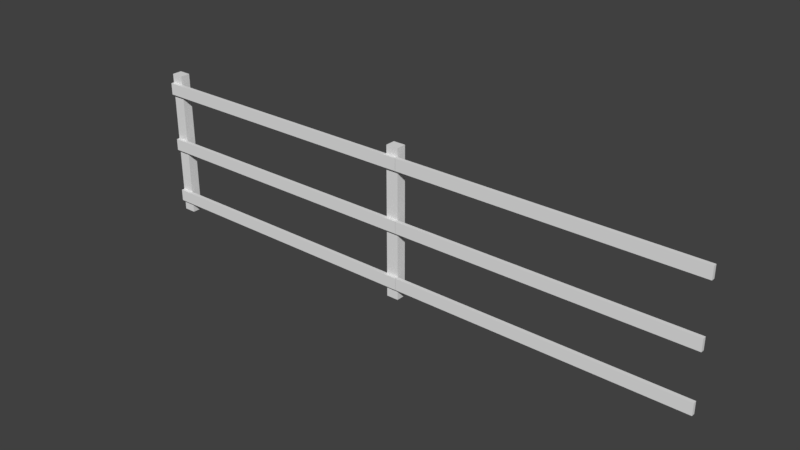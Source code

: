 # Source: Fence.blend  (saved by Blender 2.79.0; exported with 4.5.12 LTS)
import bpy
from mathutils import Matrix  # noqa: F401  (used for matrix-valued properties, if any)

bpy.ops.wm.read_factory_settings(use_empty=True)
scene = bpy.context.scene
scene.name = 'Scene'

# ---- collections
col_collection_1 = bpy.data.collections.new('Collection 1'); scene.collection.children.link(col_collection_1)

# ---- materials (node trees are filled in below, after node groups)
mat_plank1 = bpy.data.materials.new('Plank1')
mat_plank1.alpha_threshold = 0.0
mat_plank1.use_transparent_shadow = False
mat_plank1.roughness = 0.5
mat_material_007 = bpy.data.materials.new('Material.007')
mat_material_007.alpha_threshold = 0.0
mat_material_007.use_transparent_shadow = False
mat_material_007.roughness = 0.5
mat_material = bpy.data.materials.new('Material')
mat_material.alpha_threshold = 0.0
mat_material.use_transparent_shadow = False
mat_material.roughness = 0.5
mat_material.line_color = (0.0, 0.0, 0.0, 1.0)
mat_material_002 = bpy.data.materials.new('Material.002')
mat_material_002.alpha_threshold = 0.0
mat_material_002.use_transparent_shadow = False
mat_material_002.roughness = 0.5
mat_material_006 = bpy.data.materials.new('Material.006')
mat_material_006.alpha_threshold = 0.0
mat_material_006.use_transparent_shadow = False
mat_material_006.roughness = 0.5
mat_material_003 = bpy.data.materials.new('Material.003')
mat_material_003.alpha_threshold = 0.0
mat_material_003.use_transparent_shadow = False
mat_material_003.roughness = 0.5
mat_material_004 = bpy.data.materials.new('Material.004')
mat_material_004.alpha_threshold = 0.0
mat_material_004.use_transparent_shadow = False
mat_material_004.roughness = 0.5
mat_material_005 = bpy.data.materials.new('Material.005')
mat_material_005.alpha_threshold = 0.0
mat_material_005.use_transparent_shadow = False
mat_material_005.roughness = 0.5

# ---- material node trees

# ---- world
world_world = bpy.data.worlds.new('World'); scene.world = world_world
world_world.color = (0.05088, 0.05088, 0.05088)
world_world.use_sun_shadow = False
world_world.sun_shadow_jitter_overblur = 0.0
world_world.cycles.sampling_method = 'MANUAL'

# ---- meshes
me_cube_002 = bpy.data.meshes.new('Cube.002')
me_cube_002.from_pydata([(-1.0, -1.0, -1.0), (-1.0, -1.0, 1.0), (-1.0, 1.0, -1.0), (-1.0, 1.0, 1.0), (1.0, -1.0, -1.0), (1.0, -1.0, 1.0), (1.0, 1.0, -1.0), (1.0, 1.0, 1.0)], [], [(1, 3, 2, 0), (3, 7, 6, 2), (5, 1, 0, 4), (0, 2, 6, 4), (5, 7, 3, 1)])
_uv = me_cube_002.uv_layers.new(name='UVMap')
_uv.uv.foreach_set('vector', [0.0, 0.0, 1.0, 0.0, 1.0, 1.0, 0.0, 1.0, 0.0, 0.0, 1.0, 0.0, 1.0, 1.0, 0.0, 1.0, 0.0, 0.0, 1.0, 0.0, 1.0, 1.0, 0.0, 1.0, 0.01851, 0.549, 0.01851, 0.3656, 0.9668, 0.3656, 0.9668, 0.549, 0.9668, 0.549, 0.9668, 0.3656, 0.01851, 0.3656, 0.01851, 0.549])
me_cube_002.materials.append(mat_plank1)
me_cube_002.use_remesh_preserve_volume = False
me_cube_002.use_remesh_preserve_attributes = False
me_cube_002.use_mirror_vertex_groups = False
me_cube_002.update()
me_cube_001 = bpy.data.meshes.new('Cube.001')
me_cube_001.from_pydata([(-1.0, -1.0, 0.0), (-1.0, -1.0, 2.0), (-1.0, 1.0, 0.0), (-1.0, 1.0, 2.0), (1.0, -1.0, 0.0), (1.0, -1.0, 2.0), (1.0, 1.0, 0.0), (1.0, 1.0, 2.0)], [], [(1, 3, 2, 0), (3, 7, 6, 2), (7, 5, 4, 6), (5, 1, 0, 4), (5, 7, 3, 1)])
_uv = me_cube_001.uv_layers.new(name='UVMap')
_uv.uv.foreach_set('vector', [0.9815, 0.9306, 0.9815, 0.03138, 0.01614, 0.03138, 0.01614, 0.9306, 0.9744, 0.9612, 0.9744, 0.03569, 0.0466, 0.03569, 0.0466, 0.9612, 0.9815, 0.03138, 0.9815, 0.9306, 0.01614, 0.9306, 0.01614, 0.03138, 0.9744, 0.03569, 0.9744, 0.9612, 0.0466, 0.9612, 0.0466, 0.03569, 0.06252, 2.5e-05, 0.06252, 1.0, 2.5e-05, 1.0, 2.5e-05, 2.503e-05])
me_cube_001.materials.append(mat_material_007)
me_cube_001.use_remesh_preserve_volume = False
me_cube_001.use_remesh_preserve_attributes = False
me_cube_001.use_mirror_vertex_groups = False
me_cube_001.update()
me_cube_003 = bpy.data.meshes.new('Cube.003')
me_cube_003.from_pydata([(-1.0, -1.0, -1.0), (-1.0, -1.0, 1.0), (-1.0, 1.0, -1.0), (-1.0, 1.0, 1.0), (1.0, -1.0, -1.0), (1.0, -1.0, 1.0), (1.0, 1.0, -1.0), (1.0, 1.0, 1.0)], [], [(1, 3, 2, 0), (3, 7, 6, 2), (5, 1, 0, 4), (0, 2, 6, 4), (5, 7, 3, 1)])
_uv = me_cube_003.uv_layers.new(name='UVMap')
_uv.uv.foreach_set('vector', [0.0, 1.0, 0.0, 0.0, 0.0, 0.0, 0.0, 1.0, 0.0, 0.0, 1.0, 0.0, 1.0, 1.0, 0.0, 1.0, 0.0, 0.0, 1.0, 0.0, 1.0, 1.0, 0.0, 1.0, 0.0, 1.0, 0.0, 0.0, 1.0, 0.0, 1.0, 1.0, 1.0, 1.0, 1.0, 0.0, 0.0, 0.0, 0.0, 1.0])
me_cube_003.materials.append(mat_material)
me_cube_003.use_remesh_preserve_volume = False
me_cube_003.use_remesh_preserve_attributes = False
me_cube_003.use_mirror_vertex_groups = False
me_cube_003.update()
me_cube_004 = bpy.data.meshes.new('Cube.004')
me_cube_004.from_pydata([(-1.0, -1.0, -1.0), (-1.0, -1.0, 1.0), (-1.0, 1.0, -1.0), (-1.0, 1.0, 1.0), (1.0, -1.0, -1.0), (1.0, -1.0, 1.0), (1.0, 1.0, -1.0), (1.0, 1.0, 1.0)], [], [(1, 3, 2, 0), (3, 7, 6, 2), (7, 5, 4, 6), (5, 1, 0, 4), (0, 2, 6, 4), (5, 7, 3, 1)])
_uv = me_cube_004.uv_layers.new(name='UVMap')
_uv.uv.foreach_set('vector', [0.0, 1.0, 0.0, 0.0, 0.0, 0.0, 0.0, 1.0, 0.0, 0.0, 1.0, 0.0, 1.0, 1.0, 0.0, 1.0, 0.0, 0.0, 0.0, 0.0, 0.0, 0.0, 0.0, 0.0, 0.0, 0.0, 1.0, 0.0, 1.0, 1.0, 0.0, 1.0, 0.0, 1.0, 0.0, 0.0, 1.0, 0.0, 1.0, 1.0, 1.0, 1.0, 1.0, 0.0, 0.0, 0.0, 0.0, 1.0])
me_cube_004.materials.append(mat_material_002)
me_cube_004.use_remesh_preserve_volume = False
me_cube_004.use_remesh_preserve_attributes = False
me_cube_004.use_mirror_vertex_groups = False
me_cube_004.update()
me_cube_005 = bpy.data.meshes.new('Cube.005')
me_cube_005.from_pydata([(-1.0, -1.0, 0.009314), (-1.0, -1.0, 2.009), (-1.0, 1.0, 0.009314), (-1.0, 1.0, 2.009), (1.0, -1.0, 0.009314), (1.0, -1.0, 2.009), (1.0, 1.0, 0.009314), (1.0, 1.0, 2.009)], [], [(1, 3, 2, 0), (3, 7, 6, 2), (7, 5, 4, 6), (5, 1, 0, 4), (5, 7, 3, 1)])
_uv = me_cube_005.uv_layers.new(name='UVMap')
_uv.uv.foreach_set('vector', [0.0, 1.0, 1.0, 1.0, 1.0, 0.0, 0.0, 0.0, 0.0, 1.0, 1.0, 1.0, 1.0, 0.0, 0.0, 0.0, 1.0, 1.0, 0.0, 1.0, 0.0, 0.0, 1.0, 0.0, 1.0, 1.0, 0.0, 1.0, 0.0, 0.0, 1.0, 0.0, 1.0, 1.901e-05, 1.0, 0.03615, 1.908e-05, 0.03615, 1.901e-05, 1.901e-05])
me_cube_005.materials.append(mat_material_006)
me_cube_005.use_remesh_preserve_volume = False
me_cube_005.use_remesh_preserve_attributes = False
me_cube_005.use_mirror_vertex_groups = False
me_cube_005.update()
me_cube_006 = bpy.data.meshes.new('Cube.006')
me_cube_006.from_pydata([(-1.0, -1.0, -1.0), (-1.0, -1.0, 1.0), (-1.0, 1.0, -1.0), (-1.0, 1.0, 1.0), (1.0, -1.0, -1.0), (1.0, -1.0, 1.0), (1.0, 1.0, -1.0), (1.0, 1.0, 1.0)], [], [(1, 3, 2, 0), (3, 7, 6, 2), (7, 5, 4, 6), (5, 1, 0, 4), (0, 2, 6, 4), (5, 7, 3, 1)])
_uv = me_cube_006.uv_layers.new(name='UVMap')
_uv.uv.foreach_set('vector', [0.0, 0.0, 0.0, 0.0, 0.0, 0.0, 0.0, 0.0, 0.0, 0.0, 1.0, 0.0, 1.0, 1.0, 0.0, 1.0, 1.0, 0.0, 1.0, 1.0, 1.0, 1.0, 1.0, 0.0, 0.0, 0.0, 1.0, 0.0, 1.0, 1.0, 0.0, 1.0, 0.0, 1.0, 0.0, 0.0, 1.0, 0.0, 1.0, 1.0, 1.0, 1.0, 1.0, 0.0, 0.0, 0.0, 0.0, 1.0])
me_cube_006.materials.append(mat_material_003)
me_cube_006.use_remesh_preserve_volume = False
me_cube_006.use_remesh_preserve_attributes = False
me_cube_006.use_mirror_vertex_groups = False
me_cube_006.update()
me_cube_007 = bpy.data.meshes.new('Cube.007')
me_cube_007.from_pydata([(-1.0, -1.0, -1.0), (-1.0, -1.0, 1.0), (-1.0, 1.0, -1.0), (-1.0, 1.0, 1.0), (1.0, -1.0, -1.0), (1.0, -1.0, 1.0), (1.0, 1.0, -1.0), (1.0, 1.0, 1.0)], [], [(1, 3, 2, 0), (3, 7, 6, 2), (7, 5, 4, 6), (5, 1, 0, 4), (0, 2, 6, 4), (5, 7, 3, 1)])
_uv = me_cube_007.uv_layers.new(name='UVMap')
_uv.uv.foreach_set('vector', [0.0, 0.0, 0.0, 0.0, 0.0, 0.0, 0.0, 0.0, 0.0, 0.0, 1.0, 0.0, 1.0, 1.0, 0.0, 1.0, 1.0, 0.0, 1.0, 1.0, 1.0, 1.0, 1.0, 0.0, 0.0, 0.0, 1.0, 0.0, 1.0, 1.0, 0.0, 1.0, 0.0, 1.0, 0.0, 0.0, 1.0, 0.0, 1.0, 1.0, 1.0, 1.0, 1.0, 0.0, 0.0, 0.0, 0.0, 1.0])
me_cube_007.materials.append(mat_material_004)
me_cube_007.use_remesh_preserve_volume = False
me_cube_007.use_remesh_preserve_attributes = False
me_cube_007.use_mirror_vertex_groups = False
me_cube_007.update()
me_cube_008 = bpy.data.meshes.new('Cube.008')
me_cube_008.from_pydata([(-1.0, -1.0, -1.0), (-1.0, -1.0, 1.0), (-1.0, 1.0, -1.0), (-1.0, 1.0, 1.0), (1.0, -1.0, -1.0), (1.0, -1.0, 1.0), (1.0, 1.0, -1.0), (1.0, 1.0, 1.0)], [], [(3, 7, 6, 2), (7, 5, 4, 6), (5, 1, 0, 4), (0, 2, 6, 4), (5, 7, 3, 1)])
_uv = me_cube_008.uv_layers.new(name='UVMap')
_uv.uv.foreach_set('vector', [0.0, 0.0, 1.0, 0.0, 1.0, 1.0, 0.0, 1.0, 1.0, 0.0, 1.0, 1.0, 1.0, 1.0, 1.0, 0.0, 0.0, 0.0, 1.0, 0.0, 1.0, 1.0, 0.0, 1.0, 0.0, 1.0, 0.0, 0.0, 1.0, 0.0, 1.0, 1.0, 1.0, 1.0, 1.0, 0.0, 0.0, 0.0, 0.0, 1.0])
me_cube_008.materials.append(mat_material_005)
me_cube_008.use_remesh_preserve_volume = False
me_cube_008.use_remesh_preserve_attributes = False
me_cube_008.use_mirror_vertex_groups = False
me_cube_008.update()

# ---- objects
ob_balk1 = bpy.data.objects.new('Balk1', me_cube_002)
ob_pole2 = bpy.data.objects.new('Pole2', me_cube_001)
ob_balk2 = bpy.data.objects.new('Balk2', me_cube_003)
ob_balk3 = bpy.data.objects.new('Balk3', me_cube_004)
ob_pole1 = bpy.data.objects.new('Pole1', me_cube_005)
ob_balk4 = bpy.data.objects.new('Balk4', me_cube_006)
ob_balk5 = bpy.data.objects.new('Balk5', me_cube_007)
ob_balk6 = bpy.data.objects.new('Balk6', me_cube_008)

# ---- transforms, parenting, visibility, modifiers, constraints
ob_balk1.location = (-2.546, -0.1153, 2.466)
ob_balk1.scale = (2.658, -0.03312, -0.1084)
ob_balk1.lineart.crease_threshold = 0.0
ob_pole2.location = (0.0, 0.0, 0.0)
ob_pole2.scale = (0.1127, 0.0913, 1.363)
ob_pole2.lineart.crease_threshold = 0.0
ob_balk2.location = (-2.546, -0.1153, 1.366)
ob_balk2.scale = (2.658, -0.03312, -0.1084)
ob_balk2.lineart.crease_threshold = 0.0
ob_balk3.location = (-2.546, -0.1153, 0.3215)
ob_balk3.scale = (2.658, -0.03312, -0.1084)
ob_balk3.lineart.crease_threshold = 0.0
ob_pole1.location = (-5.089, 0.0, 0.0)
ob_pole1.scale = (0.1127, 0.0913, 1.363)
ob_pole1.lineart.crease_threshold = 0.0
ob_balk4.location = (2.768, -0.1153, 2.466)
ob_balk4.scale = (2.658, -0.03312, -0.1084)
ob_balk4.lineart.crease_threshold = 0.0
ob_balk5.location = (2.768, -0.1153, 1.366)
ob_balk5.scale = (2.658, -0.03312, -0.1084)
ob_balk5.lineart.crease_threshold = 0.0
ob_balk6.location = (2.768, -0.1153, 0.3215)
ob_balk6.scale = (2.658, -0.03312, -0.1084)
ob_balk6.lineart.crease_threshold = 0.0

# ---- collection membership
col_collection_1.objects.link(ob_balk1)
col_collection_1.objects.link(ob_pole2)
col_collection_1.objects.link(ob_balk2)
col_collection_1.objects.link(ob_balk3)
col_collection_1.objects.link(ob_pole1)
col_collection_1.objects.link(ob_balk4)
col_collection_1.objects.link(ob_balk5)
col_collection_1.objects.link(ob_balk6)

# ---- scene / render settings (as saved in the file)
scene.frame_start = 1; scene.frame_end = 250; scene.frame_set(1)
scene.render.engine = 'BLENDER_EEVEE_NEXT'
scene.render.resolution_percentage = 50
scene.render.dither_intensity = 0.0
scene.cycles.use_denoising = False
scene.cycles.samples = 128
scene.cycles.sampling_pattern = 'TABULATED_SOBOL'
scene.cycles.light_sampling_threshold = 0.0
scene.cycles.use_adaptive_sampling = False
scene.cycles.use_light_tree = False
scene.cycles.blur_glossy = 0.0
scene.cycles.sample_clamp_indirect = 0.0
scene.view_settings.view_transform = 'Standard'
bpy.context.view_layer.update()

# ---- added for rendering (the .blend has no active camera and no usable light): camera, sun
cam_auto = bpy.data.cameras.new('AutoCamera')
cam_auto.lens = 50.0
cam_auto.sensor_width = 36.0
cam_auto.clip_end = 1000.0
ob_auto_camera = bpy.data.objects.new('AutoCamera', cam_auto)
scene.collection.objects.link(ob_auto_camera)
ob_auto_camera.location = (10.2696, -12.2185, 9.49608)
ob_auto_camera.rotation_euler = (1.09748, -7.21219e-08, 0.694738)
scene.camera = ob_auto_camera
light_auto_sun = bpy.data.lights.new('AutoSun', 'SUN')
light_auto_sun.energy = 3.0
light_auto_sun.angle = 0.0523599
ob_auto_sun = bpy.data.objects.new('AutoSun', light_auto_sun)
scene.collection.objects.link(ob_auto_sun)
ob_auto_sun.rotation_euler = (0.872665, 0.174533, 0.523599)
bpy.context.view_layer.update()
